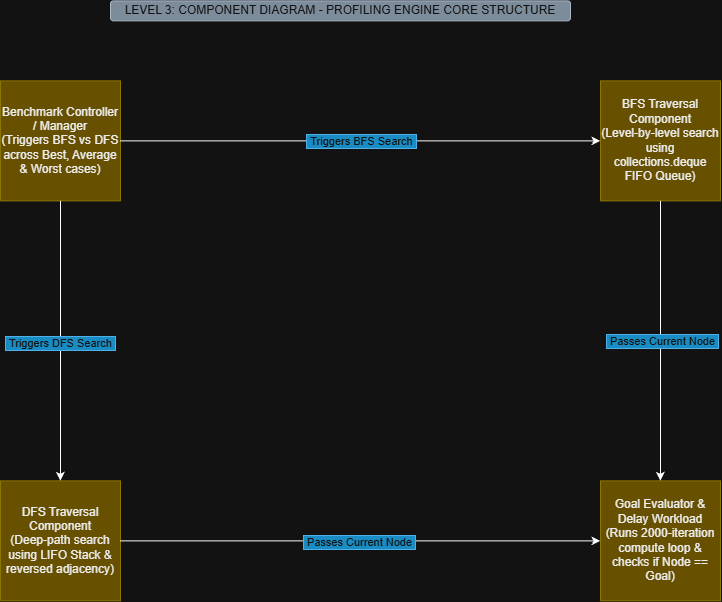

The diagram above was exported from draw.io. Its source (the exported page's mxGraphModel, read from the mxfile embedded in the PNG):
<mxGraphModel dx="1585" dy="935" grid="1" gridSize="10" guides="1" tooltips="1" connect="1" arrows="1" fold="1" page="1" pageScale="1" pageWidth="827" pageHeight="1169" math="0" shadow="0">
  <root>
    <mxCell id="0" />
    <mxCell id="1" parent="0" />
    <mxCell id="yd3lF__qSCn02kGUb6lk-1" parent="1" style="rounded=0;whiteSpace=wrap;html=1;fillColor=#e3c800;fontColor=#000000;strokeColor=#B09500;" value="Goal Evaluator &amp;amp; Delay Workload&lt;div&gt;(Runs 2000-iteration compute loop &amp;amp; checks if Node == Goal)&lt;/div&gt;" vertex="1">
      <mxGeometry height="120" width="120" x="640" y="560" as="geometry" />
    </mxCell>
    <mxCell id="yd3lF__qSCn02kGUb6lk-2" parent="1" style="rounded=0;whiteSpace=wrap;html=1;fillColor=#e3c800;fontColor=#000000;strokeColor=#B09500;" value="DFS Traversal Component&lt;div&gt;(Deep-path search using LIFO Stack &amp;amp; reversed adjacency)&lt;/div&gt;" vertex="1">
      <mxGeometry height="120" width="120" x="40" y="560" as="geometry" />
    </mxCell>
    <mxCell id="yd3lF__qSCn02kGUb6lk-3" parent="1" style="rounded=0;whiteSpace=wrap;html=1;fillColor=#e3c800;fontColor=#000000;strokeColor=#B09500;" value="BFS Traversal Component&lt;div&gt;(Level-by-level search using collections.deque FIFO Queue)&lt;/div&gt;" vertex="1">
      <mxGeometry height="120" width="120" x="640" y="160" as="geometry" />
    </mxCell>
    <mxCell id="yd3lF__qSCn02kGUb6lk-4" parent="1" style="rounded=0;whiteSpace=wrap;html=1;fillColor=#e3c800;fontColor=#000000;strokeColor=#B09500;" value="Benchmark Controller / Manager&lt;div&gt;(Triggers BFS vs DFS across Best, Average &amp;amp; Worst cases)&lt;/div&gt;" vertex="1">
      <mxGeometry height="120" width="120" x="40" y="160" as="geometry" />
    </mxCell>
    <mxCell id="yd3lF__qSCn02kGUb6lk-5" edge="1" parent="1" source="yd3lF__qSCn02kGUb6lk-2" style="endArrow=classic;html=1;rounded=0;exitX=1;exitY=0.5;exitDx=0;exitDy=0;entryX=0;entryY=0.5;entryDx=0;entryDy=0;" target="yd3lF__qSCn02kGUb6lk-1" value="">
      <mxGeometry height="50" relative="1" width="50" as="geometry">
        <mxPoint x="390" y="410" as="sourcePoint" />
        <mxPoint x="440" y="360" as="targetPoint" />
      </mxGeometry>
    </mxCell>
    <mxCell id="yd3lF__qSCn02kGUb6lk-12" connectable="0" parent="yd3lF__qSCn02kGUb6lk-5" style="edgeLabel;html=1;align=center;verticalAlign=middle;resizable=0;points=[];labelBackgroundColor=#1ba1e2;fontColor=#ffffff;labelBorderColor=#006EAF;" value="&amp;nbsp;Passes Current Node&amp;nbsp;" vertex="1">
      <mxGeometry relative="1" x="-0.0042" y="-1" as="geometry">
        <mxPoint as="offset" />
      </mxGeometry>
    </mxCell>
    <mxCell id="yd3lF__qSCn02kGUb6lk-6" edge="1" parent="1" source="yd3lF__qSCn02kGUb6lk-3" style="endArrow=classic;html=1;rounded=0;entryX=0.5;entryY=0;entryDx=0;entryDy=0;exitX=0.5;exitY=1;exitDx=0;exitDy=0;" target="yd3lF__qSCn02kGUb6lk-1" value="">
      <mxGeometry height="50" relative="1" width="50" as="geometry">
        <mxPoint x="390" y="410" as="sourcePoint" />
        <mxPoint x="440" y="360" as="targetPoint" />
      </mxGeometry>
    </mxCell>
    <mxCell id="yd3lF__qSCn02kGUb6lk-11" connectable="0" parent="yd3lF__qSCn02kGUb6lk-6" style="edgeLabel;html=1;align=center;verticalAlign=middle;resizable=0;points=[];labelBackgroundColor=#1ba1e2;fontColor=#ffffff;labelBorderColor=#006EAF;" value="&amp;nbsp;Passes Current Node&amp;nbsp;" vertex="1">
      <mxGeometry relative="1" x="-0.0014" y="1" as="geometry">
        <mxPoint as="offset" />
      </mxGeometry>
    </mxCell>
    <mxCell id="yd3lF__qSCn02kGUb6lk-7" edge="1" parent="1" source="yd3lF__qSCn02kGUb6lk-4" style="endArrow=classic;html=1;rounded=0;exitX=0.5;exitY=1;exitDx=0;exitDy=0;entryX=0.5;entryY=0;entryDx=0;entryDy=0;" target="yd3lF__qSCn02kGUb6lk-2" value="">
      <mxGeometry height="50" relative="1" width="50" as="geometry">
        <Array as="points" />
        <mxPoint x="390" y="410" as="sourcePoint" />
        <mxPoint x="440" y="360" as="targetPoint" />
      </mxGeometry>
    </mxCell>
    <mxCell id="yd3lF__qSCn02kGUb6lk-10" connectable="0" parent="yd3lF__qSCn02kGUb6lk-7" style="edgeLabel;html=1;align=center;verticalAlign=middle;resizable=0;points=[];labelBackgroundColor=#1ba1e2;fontColor=#ffffff;labelBorderColor=#006EAF;" value="&amp;nbsp;Triggers DFS Search&amp;nbsp;" vertex="1">
      <mxGeometry relative="1" x="0.0129" y="-1" as="geometry">
        <mxPoint as="offset" />
      </mxGeometry>
    </mxCell>
    <mxCell id="yd3lF__qSCn02kGUb6lk-8" edge="1" parent="1" source="yd3lF__qSCn02kGUb6lk-4" style="endArrow=classic;html=1;rounded=0;exitX=1;exitY=0.5;exitDx=0;exitDy=0;entryX=0;entryY=0.5;entryDx=0;entryDy=0;" target="yd3lF__qSCn02kGUb6lk-3" value="">
      <mxGeometry height="50" relative="1" width="50" as="geometry">
        <mxPoint x="390" y="410" as="sourcePoint" />
        <mxPoint x="440" y="360" as="targetPoint" />
      </mxGeometry>
    </mxCell>
    <mxCell id="yd3lF__qSCn02kGUb6lk-9" connectable="0" parent="yd3lF__qSCn02kGUb6lk-8" style="edgeLabel;html=1;align=center;verticalAlign=middle;resizable=0;points=[];labelBackgroundColor=#1ba1e2;fontColor=#ffffff;labelBorderColor=#006EAF;" value="&amp;nbsp;Triggers BFS Search&amp;nbsp;" vertex="1">
      <mxGeometry relative="1" as="geometry">
        <mxPoint as="offset" />
      </mxGeometry>
    </mxCell>
    <mxCell id="lwVYjujkOih4HvIUx44G-1" parent="1" style="rounded=1;whiteSpace=wrap;html=1;fillColor=#647687;fontColor=#ffffff;strokeColor=#314354;" value="LEVEL 3: COMPONENT DIAGRAM - PROFILING ENGINE CORE STRUCTURE" vertex="1">
      <mxGeometry height="20" width="460" x="150" y="80" as="geometry" />
    </mxCell>
  </root>
</mxGraphModel>